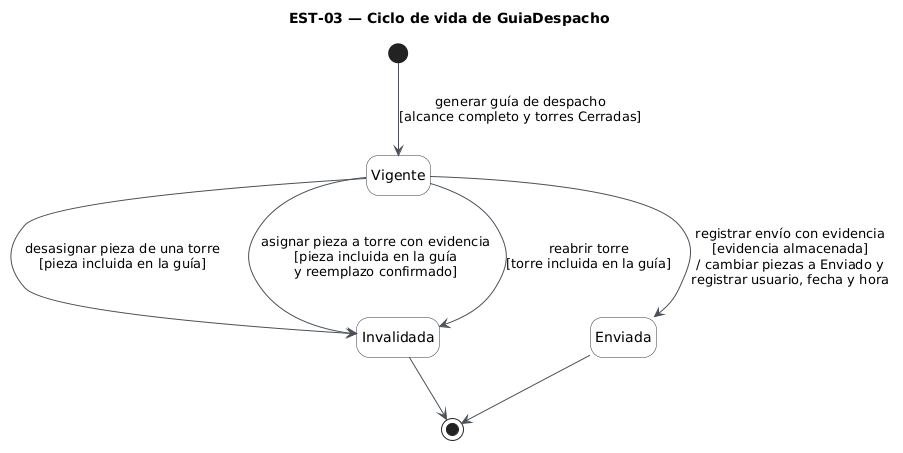

The diagram above was rendered by PlantUML. Its source (embedded in the PNG):
@startuml
title EST-03 — Ciclo de vida de GuiaDespacho
hide empty description
skinparam shadowing false
skinparam state {
  BackgroundColor #F8F9FA
  BorderColor #343A40
  ArrowColor #495057
  StartColor #343A40
  EndColor #343A40
}

[*] --> Vigente : generar guía de despacho\n[alcance completo y torres Cerradas]
Vigente --> Invalidada : desasignar pieza de una torre\n[pieza incluida en la guía]
Vigente --> Invalidada : asignar pieza a torre con evidencia\n[pieza incluida en la guía\ny reemplazo confirmado]
Vigente --> Invalidada : reabrir torre\n[torre incluida en la guía]
Vigente --> Enviada : registrar envío con evidencia\n[evidencia almacenada]\n/ cambiar piezas a Enviado y\nregistrar usuario, fecha y hora
Invalidada --> [*]
Enviada --> [*]
@enduml